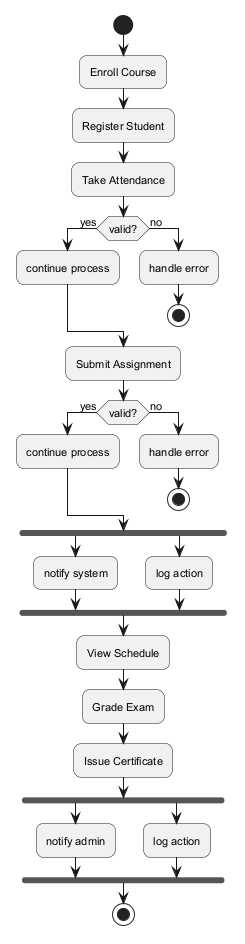

The diagram above was rendered by PlantUML. Its source (embedded in the PNG):
@startuml
skinparam backgroundColor #FFFFFF
skinparam roundCorner 15
skinparam defaultFontSize 11
start
:Enroll Course;
:Register Student;
:Take Attendance;
if (valid?) then (yes)
:continue process;
else (no)
:handle error;
stop
endif
:Submit Assignment;
if (valid?) then (yes)
:continue process;
else (no)
:handle error;
stop
endif
fork
:notify system;
fork again
:log action;
end fork
:View Schedule;
:Grade Exam;
:Issue Certificate;
fork
:notify admin;
fork again
:log action;
end fork
stop
@enduml